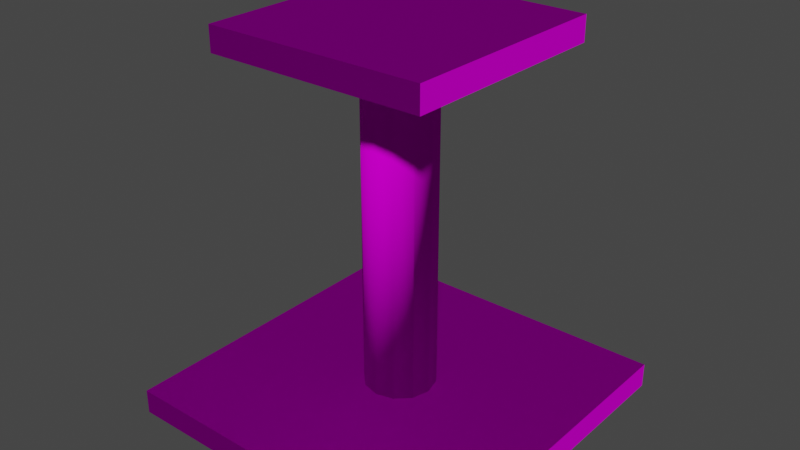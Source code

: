 # Source: HouseArranhador2.blend  (saved by Blender 3.1.7; exported with 4.5.12 LTS)
import bpy
from mathutils import Matrix  # noqa: F401  (used for matrix-valued properties, if any)

bpy.ops.wm.read_factory_settings(use_empty=True)
scene = bpy.context.scene
scene.name = 'Scene'

# ---- collections
col_collection = bpy.data.collections.new('Collection'); scene.collection.children.link(col_collection)

# ---- images (referenced by path relative to the original .blend; pixels are not part of the script)
import os
ASSET_DIR = os.environ.get("B2B_ASSET_DIR", "")  # directory of the original .blend (textures are referenced by path, not embedded)
HERE = os.path.dirname(os.path.abspath(__file__))  # packed textures are extracted next to this script under _unpacked/

def load_image(name, relpath, width, height, colorspace="sRGB"):
    """Load a texture the original file referenced (path relative to the .blend, or extracted next to this script)."""
    p = next((c for c in (os.path.join(HERE, relpath), os.path.join(ASSET_DIR, relpath)) if relpath and os.path.exists(c)), "")
    if p:
        img = bpy.data.images.load(p, check_existing=True)
        img.name = name
    else:  # same state as the original file: an image datablock whose file is absent (Cycles renders it pink)
        img = bpy.data.images.new(name, width, height)
        img.source = "FILE"
        img.filepath = "//" + (relpath or name)
    img.colorspace_settings.name = colorspace
    return img
img_texhousearranhador2 = load_image('TexHouseArranhador2', 'TexHouseArranhador2.png', 1024, 1024, 'sRGB')
img_normal_tga = load_image('Normal.tga', 'NormalHouseArranhador2.png', 1024, 1024, 'Non-Color')

# ---- materials (node trees are filled in below, after node groups)
mat_mathousearranhador2 = bpy.data.materials.new('MatHouseArranhador2')

# ---- node groups
ng_auto_smooth = bpy.data.node_groups.new('Auto Smooth', 'GeometryNodeTree')
_s = ng_auto_smooth.interface.new_socket(name='Geometry', in_out='OUTPUT', socket_type='NodeSocketGeometry')
_s = ng_auto_smooth.interface.new_socket(name='Geometry', in_out='INPUT', socket_type='NodeSocketGeometry')
_s = ng_auto_smooth.interface.new_socket(name='Angle', in_out='INPUT', socket_type='NodeSocketFloat')
_s.subtype = 'ANGLE'
_s.min_value = 0.0
_s.max_value = 3.142
ng_auto_smooth.is_modifier = True
_N = ng_auto_smooth.nodes; _L = ng_auto_smooth.links
n0 = _N.new('NodeGroupOutput'); n0.name = 'Group Output'; n0.location = (480, -100)
n1 = _N.new('NodeGroupInput'); n1.name = 'Group Input'; n1.location = (-420, -300)
n2 = _N.new('NodeGroupInput'); n2.name = 'Group Input.001'; n2.location = (-60, -100)
n3 = _N.new('GeometryNodeSetShadeSmooth'); n3.name = 'Set Shade Smooth'; n3.location = (120, -100)
n3.domain = 'EDGE'
n4 = _N.new('GeometryNodeSetShadeSmooth'); n4.name = 'Set Shade Smooth.001'; n4.location = (300, -100)
n5 = _N.new('GeometryNodeInputMeshEdgeAngle'); n5.name = 'Edge Angle'; n5.location = (-420, -220)
n6 = _N.new('GeometryNodeInputEdgeSmooth'); n6.name = 'Is Edge Smooth'; n6.location = (-60, -160)
n7 = _N.new('GeometryNodeInputShadeSmooth'); n7.name = 'Is Face Smooth'; n7.location = (-240, -340)
n8 = _N.new('FunctionNodeBooleanMath'); n8.name = 'Boolean Math'; n8.location = (-60, -220)
n9 = _N.new('FunctionNodeCompare'); n9.name = 'Compare'; n9.location = (-240, -180)
n9.operation = 'LESS_EQUAL'
_L.new(n5.outputs[0], n9.inputs[0])
_L.new(n4.outputs[0], n0.inputs[0])
_L.new(n1.outputs[1], n9.inputs[1])
_L.new(n9.outputs[0], n8.inputs[0])
_L.new(n7.outputs[0], n8.inputs[1])
_L.new(n2.outputs[0], n3.inputs[0])
_L.new(n6.outputs[0], n3.inputs[1])
_L.new(n3.outputs[0], n4.inputs[0])
_L.new(n8.outputs[0], n3.inputs[2])
n0.is_active_output = True

# ---- material node trees
mat_mathousearranhador2.use_nodes = True; mat_mathousearranhador2.node_tree.nodes.clear()
_N = mat_mathousearranhador2.node_tree.nodes; _L = mat_mathousearranhador2.node_tree.links
n0 = _N.new('ShaderNodeOutputMaterial'); n0.name = 'Material Output'; n0.location = (300, 300)
n1 = _N.new('ShaderNodeBsdfPrincipled'); n1.name = 'Principled BSDF'; n1.location = (10, 300)
n1.distribution = 'GGX'
n1.subsurface_method = 'RANDOM_WALK_SKIN'
n1.inputs[3].default_value = 1.45
n1.inputs[13].default_value = 0.0
n1.inputs[27].default_value = (0.0, 0.0, 0.0, 1.0)
n1.inputs[28].default_value = 1.0
n2 = _N.new('ShaderNodeMapping'); n2.name = 'Mapping'; n2.location = (-1013, 232)
n2.width = 240
n3 = _N.new('ShaderNodeTexCoord'); n3.name = 'Texture Coordinate'; n3.location = (-1213, 215)
n4 = _N.new('ShaderNodeTexImage'); n4.name = 'Image Texture'; n4.location = (-713, 203)
n4.image = img_texhousearranhador2
n5 = _N.new('ShaderNodeTexImage'); n5.name = 'EBA9349E-FB4C-4755-A2EE-D548C4C55311.1208683630'; n5.location = (-653, -95)
n5.label = 'Normal'
n5.image = img_normal_tga
n6 = _N.new('ShaderNodeNormalMap'); n6.name = 'Normal Map'; n6.location = (-328, -95)
n6.inputs[0].default_value = 0.5
_L.new(n1.outputs[0], n0.inputs[0])
_L.new(n2.outputs[0], n4.inputs[0])
_L.new(n3.outputs[2], n2.inputs[0])
_L.new(n5.outputs[0], n6.inputs[1])
_L.new(n6.outputs[0], n1.inputs[5])
_L.new(n4.outputs[0], n1.inputs[0])
n0.is_active_output = True

# ---- world
world_world = bpy.data.worlds.new('World'); scene.world = world_world
world_world.use_nodes = True; world_world.node_tree.nodes.clear()
_N = world_world.node_tree.nodes; _L = world_world.node_tree.links
n0 = _N.new('ShaderNodeOutputWorld'); n0.name = 'World Output'; n0.location = (300, 300)
n1 = _N.new('ShaderNodeBackground'); n1.name = 'Background'; n1.location = (10, 300)
n1.inputs[0].default_value = (0.05088, 0.05088, 0.05088, 1.0)
_L.new(n1.outputs[0], n0.inputs[0])
n0.is_active_output = True
world_world.color = (0.05088, 0.05088, 0.05088)
world_world.use_sun_shadow = False
world_world.sun_shadow_jitter_overblur = 0.0

# ---- meshes
me_housearranhador2 = bpy.data.meshes.new('HouseArranhador2')
me_housearranhador2.from_pydata([(-1.0, -1.0, 0.004567), (-1.0, -1.0, 0.1496), (-1.0, 1.0, 0.004567), (-1.0, 1.0, 0.1496), (1.0, -1.0, 0.004567), (1.0, -1.0, 0.1496), (1.0, 1.0, 0.004567), (1.0, 1.0, 0.1496), (-1.091e-08, -3.637e-09, 0.1196), (-1.091e-08, -3.637e-09, 2.12), (-1.091e-08, 0.2068, 0.1196), (-1.091e-08, 0.2068, 2.12), (0.1034, 0.1791, 0.1196), (0.1034, 0.1791, 2.12), (0.1791, 0.1034, 0.1196), (0.1791, 0.1034, 2.12), (0.2068, -1.268e-08, 0.1196), (0.2068, -1.268e-08, 2.12), (0.1791, -0.1034, 0.1196), (0.1791, -0.1034, 2.12), (0.1034, -0.1791, 0.1196), (0.1034, -0.1791, 2.12), (-2.899e-08, -0.2068, 0.1196), (-2.899e-08, -0.2068, 2.12), (-0.1034, -0.1791, 0.1196), (-0.1034, -0.1791, 2.12), (-0.1791, -0.1034, 0.1196), (-0.1791, -0.1034, 2.12), (-0.2068, -1.17e-09, 0.1196), (-0.2068, -1.17e-09, 2.12), (-0.1791, 0.1034, 0.1196), (-0.1791, 0.1034, 2.12), (-0.1034, 0.1791, 0.1196), (-0.1034, 0.1791, 2.12), (-0.6452, -0.6452, 2.087), (-0.6452, -0.6452, 2.232), (-0.6452, 0.6452, 2.087), (-0.6452, 0.6452, 2.232), (0.6452, -0.6452, 2.087), (0.6452, -0.6452, 2.232), (0.6452, 0.6452, 2.087), (0.6452, 0.6452, 2.232)], [], [(0, 1, 3, 2), (2, 3, 7, 6), (6, 7, 5, 4), (4, 5, 1, 0), (2, 6, 4, 0), (7, 3, 1, 5), (8, 10, 12), (9, 13, 11), (10, 11, 13, 12), (8, 12, 14), (9, 15, 13), (12, 13, 15, 14), (8, 14, 16), (9, 17, 15), (14, 15, 17, 16), (8, 16, 18), (9, 19, 17), (16, 17, 19, 18), (8, 18, 20), (9, 21, 19), (18, 19, 21, 20), (8, 20, 22), (9, 23, 21), (20, 21, 23, 22), (8, 22, 24), (9, 25, 23), (22, 23, 25, 24), (8, 24, 26), (9, 27, 25), (24, 25, 27, 26), (8, 26, 28), (9, 29, 27), (26, 27, 29, 28), (8, 28, 30), (9, 31, 29), (28, 29, 31, 30), (8, 30, 32), (9, 33, 31), (30, 31, 33, 32), (8, 32, 10), (9, 11, 33), (32, 33, 11, 10), (34, 35, 37, 36), (36, 37, 41, 40), (40, 41, 39, 38), (38, 39, 35, 34), (36, 40, 38, 34), (41, 37, 35, 39)])
me_housearranhador2.polygons.foreach_set('use_smooth', [True] * 48)
_k = set([(0, 1), (0, 2), (0, 4), (1, 3), (1, 5), (2, 3), (2, 6), (3, 7), (4, 5), (4, 6), (5, 7), (6, 7), (34, 35), (34, 36), (34, 38), (35, 37), (35, 39), (36, 37), (36, 40), (37, 41), (38, 39), (38, 40), (39, 41), (40, 41)])
me_housearranhador2.attributes.new('sharp_edge', 'BOOLEAN', 'EDGE').data.foreach_set('value', [ (min(e.vertices), max(e.vertices)) in _k for e in me_housearranhador2.edges])
_uv = me_housearranhador2.uv_layers.new(name='UVMap')
_uv.uv.foreach_set('vector', [0.9969, 0.8811, 0.9653, 0.8811, 0.9653, 0.4452, 0.9969, 0.4452, 0.8834, 0.8811, 0.8518, 0.8811, 0.8518, 0.4452, 0.8834, 0.4452, 0.9591, 0.8811, 0.9274, 0.8811, 0.9274, 0.4452, 0.9591, 0.4452, 0.9212, 0.8811, 0.8896, 0.8811, 0.8896, 0.4452, 0.9212, 0.4452, 0.003108, 0.4452, 0.439, 0.4452, 0.439, 0.8811, 0.003108, 0.8811, 0.003108, 0.003108, 0.439, 0.003108, 0.439, 0.439, 0.003108, 0.439, 0.6401, 0.7149, 0.5965, 0.7266, 0.5965, 0.7032, 0.6401, 0.6216, 0.5965, 0.6333, 0.5965, 0.6099, 0.856, 0.003108, 0.856, 0.439, 0.8335, 0.439, 0.8335, 0.003108, 0.6401, 0.7149, 0.5965, 0.7032, 0.6082, 0.683, 0.6401, 0.6216, 0.6082, 0.6535, 0.5965, 0.6333, 0.8335, 0.003108, 0.8335, 0.439, 0.817, 0.439, 0.817, 0.003108, 0.6401, 0.7149, 0.6082, 0.683, 0.6284, 0.6714, 0.6401, 0.6216, 0.6284, 0.6651, 0.6082, 0.6535, 0.8456, 0.4452, 0.8456, 0.8811, 0.823, 0.8811, 0.823, 0.4452, 0.6401, 0.7149, 0.6284, 0.6714, 0.6518, 0.6714, 0.6401, 0.6216, 0.6518, 0.6651, 0.6284, 0.6651, 0.823, 0.4452, 0.823, 0.8811, 0.8005, 0.8811, 0.8005, 0.4452, 0.6401, 0.7149, 0.6518, 0.6714, 0.672, 0.683, 0.6401, 0.6216, 0.672, 0.6535, 0.6518, 0.6651, 0.8108, 0.003108, 0.8108, 0.439, 0.7943, 0.439, 0.7943, 0.003108, 0.6401, 0.7149, 0.672, 0.683, 0.6836, 0.7032, 0.6401, 0.6216, 0.6836, 0.6333, 0.672, 0.6535, 0.7943, 0.003108, 0.7943, 0.439, 0.7717, 0.439, 0.7717, 0.003108, 0.6401, 0.7149, 0.6836, 0.7032, 0.6836, 0.7266, 0.6401, 0.6216, 0.6836, 0.6099, 0.6836, 0.6333, 0.7717, 0.003108, 0.7717, 0.439, 0.7492, 0.439, 0.7492, 0.003108, 0.6401, 0.7149, 0.6836, 0.7266, 0.672, 0.7468, 0.6401, 0.6216, 0.672, 0.5897, 0.6836, 0.6099, 0.7492, 0.003108, 0.7492, 0.439, 0.7327, 0.439, 0.7327, 0.003108, 0.6401, 0.7149, 0.672, 0.7468, 0.6518, 0.7584, 0.6401, 0.6216, 0.6518, 0.5781, 0.672, 0.5897, 0.7943, 0.4452, 0.7943, 0.8811, 0.7717, 0.8811, 0.7717, 0.4452, 0.6401, 0.7149, 0.6518, 0.7584, 0.6284, 0.7584, 0.6401, 0.6216, 0.6284, 0.5781, 0.6518, 0.5781, 0.7717, 0.4452, 0.7717, 0.8811, 0.7492, 0.8811, 0.7492, 0.4452, 0.6401, 0.7149, 0.6284, 0.7584, 0.6082, 0.7468, 0.6401, 0.6216, 0.6082, 0.5897, 0.6284, 0.5781, 0.7492, 0.4452, 0.7492, 0.8811, 0.7327, 0.8811, 0.7327, 0.4452, 0.6401, 0.7149, 0.6082, 0.7468, 0.5965, 0.7266, 0.6401, 0.6216, 0.5965, 0.6099, 0.6082, 0.5897, 0.8786, 0.003108, 0.8786, 0.439, 0.856, 0.439, 0.856, 0.003108, 0.4768, 0.8593, 0.4452, 0.8593, 0.4452, 0.5781, 0.4768, 0.5781, 0.5147, 0.8593, 0.4831, 0.8593, 0.4831, 0.5781, 0.5147, 0.5781, 0.5525, 0.8593, 0.5209, 0.8593, 0.5209, 0.5781, 0.5525, 0.5781, 0.5903, 0.8593, 0.5587, 0.8593, 0.5587, 0.5781, 0.5903, 0.5781, 0.4452, 0.003108, 0.7265, 0.003108, 0.7265, 0.2844, 0.4452, 0.2844, 0.4452, 0.2906, 0.7265, 0.2906, 0.7265, 0.5719, 0.4452, 0.5719])
me_housearranhador2.materials.append(mat_mathousearranhador2)
me_housearranhador2.use_remesh_fix_poles = True
me_housearranhador2.use_remesh_preserve_attributes = False
me_housearranhador2.update()

# ---- objects
ob_housearranhador2 = bpy.data.objects.new('HouseArranhador2', me_housearranhador2)

# ---- transforms, parenting, visibility, modifiers, constraints
ob_housearranhador2.location = (0.0, 0.0, 0.0)
_m = ob_housearranhador2.modifiers.new('Auto Smooth', 'NODES')
_m.node_group = ng_auto_smooth
_gi = [s.identifier for s in ng_auto_smooth.interface.items_tree if s.item_type == 'SOCKET' and s.in_out == 'INPUT']
_m[_gi[1]] = 3.142  # Angle

# ---- collection membership
col_collection.objects.link(ob_housearranhador2)

# ---- scene / render settings (as saved in the file)
scene.frame_start = 1; scene.frame_end = 250; scene.frame_set(1)
scene.render.engine = 'CYCLES'
scene.cycles.sampling_pattern = 'TABULATED_SOBOL'
scene.cycles.use_light_tree = False
scene.cycles.bake_type = 'DIFFUSE'
scene.view_settings.view_transform = 'Filmic'
bpy.context.view_layer.update()

# ---- added for rendering (the .blend has no active camera and no usable light): camera, sun
cam_auto = bpy.data.cameras.new('AutoCamera')
cam_auto.lens = 50.0
cam_auto.sensor_width = 36.0
cam_auto.clip_end = 1000.0
ob_auto_camera = bpy.data.objects.new('AutoCamera', cam_auto)
scene.collection.objects.link(ob_auto_camera)
ob_auto_camera.location = (3.33103, -3.99723, 3.78313)
ob_auto_camera.rotation_euler = (1.09748, -7.21219e-08, 0.694738)
scene.camera = ob_auto_camera
light_auto_sun = bpy.data.lights.new('AutoSun', 'SUN')
light_auto_sun.energy = 3.0
light_auto_sun.angle = 0.0523599
ob_auto_sun = bpy.data.objects.new('AutoSun', light_auto_sun)
scene.collection.objects.link(ob_auto_sun)
ob_auto_sun.rotation_euler = (0.872665, 0.174533, 0.523599)
bpy.context.view_layer.update()
